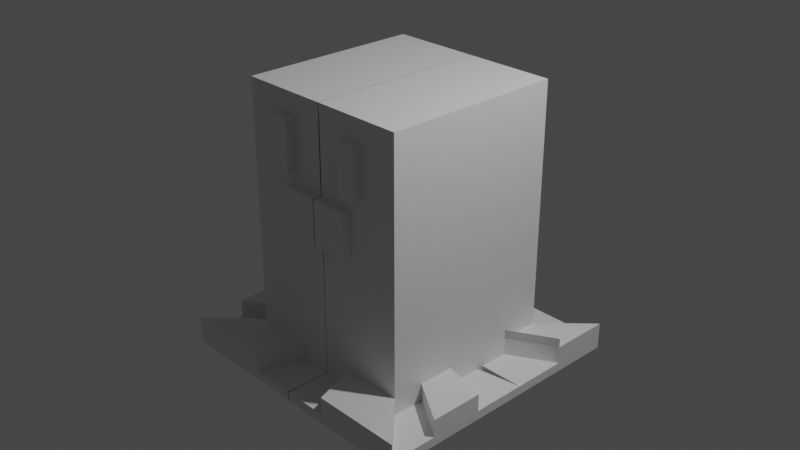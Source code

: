 # Source: 050-wiglett.blend  (saved by Blender 2.90.8; exported with 4.5.12 LTS)
import bpy
from mathutils import Matrix  # noqa: F401  (used for matrix-valued properties, if any)

bpy.ops.wm.read_factory_settings(use_empty=True)
scene = bpy.context.scene
scene.name = 'Scene'

# ---- collections
col_collection = bpy.data.collections.new('Collection'); scene.collection.children.link(col_collection)

# ---- materials (node trees are filled in below, after node groups)
mat_material = bpy.data.materials.new('Material')
mat_material.alpha_threshold = 0.0
mat_material.use_transparent_shadow = False
mat_material.line_color = (0.0, 0.0, 0.0, 1.0)

# ---- material node trees
mat_material.use_nodes = True; mat_material.node_tree.nodes.clear()
_N = mat_material.node_tree.nodes; _L = mat_material.node_tree.links
n0 = _N.new('ShaderNodeOutputMaterial'); n0.name = 'Material Output'; n0.location = (300, 300)
n1 = _N.new('ShaderNodeBsdfPrincipled'); n1.name = 'Principled BSDF'; n1.location = (10, 300)
n1.distribution = 'GGX'
n1.subsurface_method = 'BURLEY'
n1.inputs[2].default_value = 0.4
n1.inputs[3].default_value = 1.45
n1.inputs[27].default_value = (0.0, 0.0, 0.0, 1.0)
n1.inputs[28].default_value = 1.0
_L.new(n1.outputs[0], n0.inputs[0])
n0.is_active_output = True

# ---- world
world_world = bpy.data.worlds.new('World'); scene.world = world_world
world_world.use_nodes = True; world_world.node_tree.nodes.clear()
_N = world_world.node_tree.nodes; _L = world_world.node_tree.links
n0 = _N.new('ShaderNodeOutputWorld'); n0.name = 'World Output'; n0.location = (300, 300)
n1 = _N.new('ShaderNodeBackground'); n1.name = 'Background'; n1.location = (10, 300)
n1.inputs[0].default_value = (0.05088, 0.05088, 0.05088, 1.0)
_L.new(n1.outputs[0], n0.inputs[0])
n0.is_active_output = True
world_world.color = (0.05088, 0.05088, 0.05088)
world_world.use_sun_shadow = False
world_world.sun_shadow_jitter_overblur = 0.0

# ---- cameras
cam_camera = bpy.data.cameras.new('Camera')
cam_camera.clip_end = 100.0
cam_camera.ortho_scale = 7.314

# ---- lights
light_light = bpy.data.lights.new('Light', 'POINT')
light_light.transmission_factor = 0.0
light_light.energy = 1000.0
light_light.shadow_soft_size = 0.1
light_light.shadow_maximum_resolution = 0.006
light_light.use_absolute_resolution = True

# ---- meshes
me_cube = bpy.data.meshes.new('Cube')
me_cube.from_pydata([(-1.0, 1.0, 1.5), (-1.0, 1.0, -1.5), (-1.0, -1.0, 1.5), (-1.0, -1.0, -1.5), (-1.0, -1.0, -0.7991), (-1.0, -1.0, -0.04915), (-1.0, -1.0, 0.7009), (-1.0, 1.0, 0.7009), (-1.0, 1.0, -0.04915), (-1.0, 1.0, -0.7991), (-0.5724, -1.0, 0.7059), (-0.5724, -1.0, 1.265), (-0.3397, 1.0, -1.5), (-0.3397, -1.0, 1.5), (-0.3397, -1.0, -1.5), (-0.3397, 1.0, 1.5), (-0.3397, 1.0, -0.7991), (-0.3397, 1.0, -0.04915), (-0.3397, 1.0, 0.7009), (-0.3397, -1.0, -0.7991), (-0.4064, -1.0, 0.0821), (-0.4064, -1.0, 0.5696), (-0.3646, -1.0, 1.265), (-0.3646, -1.0, 0.7059), (-0.4064, -1.1, 0.0821), (-0.4064, -1.1, 0.5696), (-0.5724, -1.1, 0.7059), (-0.5724, -1.1, 1.265), (-0.3646, -1.1, 1.265), (-0.3646, -1.1, 0.7059), (-1.498, 1.5, -1.5), (-1.498, -1.5, -1.5), (-0.508, 1.5, -1.5), (-0.508, -1.5, -1.5), (-1.0, 0.5554, -1.5), (-1.0, 0.1554, -1.5), (-1.0, -0.2446, -1.5), (-1.0, -0.6446, -1.5), (-1.0, -0.6446, 1.5), (-1.0, -0.2446, 1.5), (-1.0, 0.1554, 1.5), (-1.0, 0.5554, 1.5), (-1.0, -0.6446, -0.7991), (-1.0, -0.2446, -0.7991), (-1.0, 0.1554, -0.7991), (-1.0, 0.5554, -0.7991), (-1.0, -0.6446, -0.04915), (-1.0, -0.2446, -0.04915), (-1.0, 0.1554, -0.04915), (-1.0, 0.5554, -0.04915), (-1.0, -0.6446, 0.7009), (-1.0, -0.2446, 0.7009), (-1.0, 0.1554, 0.7009), (-1.0, 0.5554, 0.7009), (-0.3397, 0.5554, 1.5), (-0.3397, 0.1554, 1.5), (-0.3397, -0.2446, 1.5), (-0.3397, -0.6446, 1.5), (-1.498, 0.833, -1.5), (-1.498, 0.233, -1.5), (-1.498, -0.367, -1.5), (-1.498, -0.967, -1.5), (-0.508, 0.833, -1.5), (-0.508, 0.233, -1.5), (-0.508, -0.367, -1.5), (-0.508, -0.967, -1.5), (-0.5724, -1.1, 0.8812), (-0.5724, -1.1, 1.11), (-0.5724, -1.1, 1.11), (-0.3646, -1.1, 1.11), (-0.3646, -1.1, 0.8812), (0.002029, 1.0, -1.5), (0.002029, -1.0, 1.5), (0.002029, -1.0, -1.5), (0.002029, 1.0, 1.5), (0.002029, 1.0, -0.7991), (0.002029, 1.0, -0.04915), (0.002029, 1.0, 0.7009), (0.002029, -1.0, -0.7991), (0.003716, -1.0, 0.0821), (0.003716, -1.0, 0.5696), (0.005897, -1.0, 1.265), (0.005897, -1.0, 0.7059), (0.003716, -1.1, 0.0821), (0.003716, -1.1, 0.5696), (0.004645, 1.5, -1.5), (0.004645, -1.5, -1.5), (0.004645, 0.833, -1.5), (0.004645, 0.233, -1.5), (0.004645, -0.367, -1.5), (0.004645, -0.967, -1.5), (0.002029, 0.5554, 1.5), (0.002029, 0.1554, 1.5), (0.002029, -0.2446, 1.5), (0.002029, -0.6446, 1.5), (0.002029, 1.0, -1.206), (-0.3397, 1.0, -1.206), (-1.0, -1.0, -1.206), (-0.3397, -1.0, -1.206), (0.004645, 1.5, -1.206), (-0.508, 1.5, -1.206), (-1.498, -1.5, -1.206), (-0.508, -1.5, -1.206), (-1.0, 1.0, -1.206), (-1.498, 1.5, -1.206), (-1.0, 0.5554, -1.206), (-1.0, -0.2446, -1.206), (-1.0, -0.6446, -1.206), (-1.498, 0.833, -1.206), (-1.498, -0.367, -1.206), (-1.498, -0.967, -1.206), (-1.0, -0.6446, -1.4), (-1.0, -1.0, -1.4), (-0.3397, 1.0, -1.4), (-1.0, 1.0, -1.4), (-1.498, -0.967, -1.4), (-1.498, -1.5, -1.4), (-0.508, 1.5, -1.4), (-1.498, 1.5, -1.4), (-0.3397, -1.0, -1.4), (-0.508, -1.5, -1.4), (-1.0, 0.1554, -1.4), (-1.0, -0.2446, -1.4), (-1.498, 0.833, -1.4), (-1.498, 0.233, -1.4), (-1.498, -0.367, -1.4), (-0.508, 0.833, -1.4), (-0.508, 0.233, -1.4), (-1.0, 0.5554, -1.4), (0.002029, -1.0, -1.4), (0.004645, -1.5, -1.4), (-1.0, 0.5554, -1.106), (-1.498, 0.833, -1.106)], [], [(57, 38, 2, 13), (53, 41, 0, 7), (34, 45, 9, 1), (45, 49, 8, 9), (49, 53, 7, 8), (14, 19, 4, 3), (19, 20, 5, 4), (20, 21, 6, 5), (23, 22, 28, 69, 70, 29), (2, 6, 10, 11), (13, 2, 11, 22), (6, 21, 23, 10), (72, 13, 22, 81), (82, 81, 22, 23), (21, 20, 24, 25), (78, 79, 20, 19), (73, 78, 19, 14), (8, 7, 18, 17), (9, 8, 17, 16), (1, 9, 16, 12), (7, 0, 15, 18), (3, 37, 111, 112), (94, 57, 13, 72), (83, 84, 25, 24), (80, 21, 25, 84), (29, 70, 66, 26), (11, 10, 26, 66, 67, 68, 27), (10, 23, 29, 26), (22, 11, 27, 28), (61, 65, 33, 31), (58, 34, 128, 123), (61, 31, 116, 115), (33, 14, 98, 102), (30, 32, 62, 58), (14, 33, 120, 119), (59, 63, 64, 60), (60, 64, 65, 61), (74, 15, 54, 91), (91, 54, 55, 92), (92, 55, 56, 93), (93, 56, 57, 94), (35, 59, 124, 121), (60, 61, 110, 109), (31, 3, 112, 116), (35, 34, 58, 59), (5, 6, 50, 46), (46, 50, 51, 47), (47, 51, 52, 48), (48, 52, 53, 49), (4, 5, 46, 42), (42, 46, 47, 43), (43, 47, 48, 44), (44, 48, 49, 45), (3, 4, 42, 37), (37, 42, 43, 36), (36, 43, 44, 35), (35, 44, 45, 34), (6, 2, 38, 50), (50, 38, 39, 51), (51, 39, 40, 52), (52, 40, 41, 53), (15, 0, 41, 54), (54, 41, 40, 55), (55, 40, 39, 56), (56, 39, 38, 57), (66, 70, 69), (69, 28, 27, 68), (68, 67, 69), (67, 66, 69), (64, 89, 90, 65), (63, 88, 89, 64), (62, 87, 88, 63), (32, 85, 87, 62), (3, 31, 101, 97), (65, 90, 86, 33), (20, 79, 83, 24), (18, 15, 74, 77), (12, 16, 75, 71), (16, 17, 76, 75), (17, 18, 77, 76), (21, 80, 82, 23), (105, 103, 104, 108), (98, 97, 101, 102), (107, 106, 109, 110), (96, 95, 99, 100), (32, 12, 96, 100), (12, 71, 95, 96), (34, 1, 103, 105), (85, 32, 100, 99), (14, 3, 97, 98), (31, 33, 102, 101), (30, 58, 108, 104), (71, 85, 99, 95), (37, 36, 106, 107), (61, 37, 107, 110), (1, 30, 104, 103), (36, 60, 109, 106), (123, 128, 131, 132), (129, 119, 120, 130), (114, 113, 117, 118), (123, 126, 127, 124), (112, 111, 115, 116), (122, 121, 124, 125), (73, 14, 119, 129), (12, 32, 117, 113), (58, 62, 126, 123), (32, 30, 118, 117), (62, 63, 127, 126), (1, 12, 113, 114), (63, 59, 124, 127), (36, 35, 121, 122), (105, 108, 132, 131), (59, 58, 123, 124), (37, 61, 115, 111), (34, 105, 131, 128), (86, 73, 129, 130), (30, 1, 114, 118), (59, 60, 125, 124), (33, 86, 130, 120), (60, 36, 122, 125), (108, 58, 123, 132)])
_uv = me_cube.uv_layers.new(name='UVMap')
_uv.uv.foreach_set('vector', [0.7925, 0.7056, 0.875, 0.7056, 0.875, 0.75, 0.7925, 0.75, 0.5584, 0.1944, 0.625, 0.1944, 0.625, 0.25, 0.5584, 0.25, 0.375, 0.1944, 0.4334, 0.1944, 0.4334, 0.25, 0.375, 0.25, 0.4334, 0.1944, 0.4959, 0.1944, 0.4959, 0.25, 0.4334, 0.25, 0.4959, 0.1944, 0.5584, 0.1944, 0.5584, 0.25, 0.4959, 0.25, 0.375, 0.9175, 0.4334, 0.9175, 0.4334, 1.0, 0.375, 1.0, 0.4334, 0.9175, 0.4959, 0.9175, 0.4959, 1.0, 0.4334, 1.0, 0.4959, 0.9175, 0.5584, 0.9175, 0.5584, 1.0, 0.4959, 1.0, 0.5584, 0.9175, 0.625, 0.9175, 0.625, 0.9175, 0.6062, 0.9175, 0.5789, 0.9175, 0.5584, 0.9175, 0.625, 0.0, 0.5584, 0.0, 0.5584, 0.0, 0.625, 0.0, 0.7925, 0.75, 0.875, 0.75, 0.875, 0.75, 0.7925, 0.75, 0.5584, 1.0, 0.5584, 0.9175, 0.5584, 0.9175, 0.5584, 1.0, 0.7497, 0.75, 0.7925, 0.75, 0.7925, 0.75, 0.7497, 0.75, 0.5584, 0.8747, 0.625, 0.8747, 0.625, 0.9175, 0.5584, 0.9175, 0.5584, 0.9175, 0.4959, 0.9175, 0.4959, 0.9175, 0.5584, 0.9175, 0.4334, 0.8747, 0.4959, 0.8747, 0.4959, 0.9175, 0.4334, 0.9175, 0.375, 0.8747, 0.4334, 0.8747, 0.4334, 0.9175, 0.375, 0.9175, 0.4959, 0.25, 0.5584, 0.25, 0.5584, 0.3325, 0.4959, 0.3325, 0.4334, 0.25, 0.4959, 0.25, 0.4959, 0.3325, 0.4334, 0.3325, 0.375, 0.25, 0.4334, 0.25, 0.4334, 0.3325, 0.375, 0.3325, 0.5584, 0.25, 0.625, 0.25, 0.625, 0.3325, 0.5584, 0.3325, 0.375, 0.0, 0.375, 0.04442, 0.375, 0.04442, 0.375, 0.0, 0.7497, 0.7056, 0.7925, 0.7056, 0.7925, 0.75, 0.7497, 0.75, 0.4959, 0.8747, 0.5584, 0.8747, 0.5584, 0.9175, 0.4959, 0.9175, 0.5584, 0.8747, 0.5584, 0.9175, 0.5584, 0.9175, 0.5584, 0.8747, 0.5584, 0.9175, 0.5789, 0.9175, 0.5789, 1.0, 0.5584, 1.0, 0.625, 0.0, 0.5584, 0.0, 0.5584, 0.0, 0.5789, 0.0, 0.6062, 0.0, 0.6065, 0.0, 0.625, 0.0, 0.5584, 1.0, 0.5584, 0.9175, 0.5584, 0.9175, 0.5584, 1.0, 0.7925, 0.75, 0.875, 0.75, 0.875, 0.75, 0.7925, 0.75, 0.125, 0.7056, 0.2075, 0.7056, 0.2075, 0.75, 0.125, 0.75, 0.375, 0.1934, 0.375, 0.1944, 0.375, 0.1944, 0.375, 0.1934, 0.125, 0.7056, 0.125, 0.75, 0.125, 0.75, 0.125, 0.7056, 0.375, 0.9175, 0.375, 0.9175, 0.375, 0.9175, 0.375, 0.9175, 0.125, 0.5, 0.2075, 0.5, 0.2075, 0.5556, 0.125, 0.5556, 0.375, 0.9175, 0.375, 0.9175, 0.375, 0.9175, 0.375, 0.9175, 0.125, 0.6056, 0.2075, 0.6056, 0.2075, 0.6556, 0.125, 0.6556, 0.125, 0.6556, 0.2075, 0.6556, 0.2075, 0.7056, 0.125, 0.7056, 0.7497, 0.5, 0.7925, 0.5, 0.7925, 0.5556, 0.7497, 0.5556, 0.7497, 0.5556, 0.7925, 0.5556, 0.7925, 0.6056, 0.7497, 0.6056, 0.7497, 0.6056, 0.7925, 0.6056, 0.7925, 0.6556, 0.7497, 0.6556, 0.7497, 0.6556, 0.7925, 0.6556, 0.7925, 0.7056, 0.7497, 0.7056, 0.375, 0.1444, 0.375, 0.1436, 0.375, 0.1436, 0.375, 0.1444, 0.125, 0.6556, 0.125, 0.7056, 0.125, 0.7056, 0.125, 0.6556, 0.375, 0.0, 0.375, 0.0, 0.375, 0.0, 0.375, 0.0, 0.375, 0.1444, 0.375, 0.1944, 0.375, 0.1934, 0.375, 0.1436, 0.4959, 0.0, 0.5584, 0.0, 0.5584, 0.04442, 0.4959, 0.04442, 0.4959, 0.04442, 0.5584, 0.04442, 0.5584, 0.09442, 0.4959, 0.09442, 0.4959, 0.09442, 0.5584, 0.09442, 0.5584, 0.1444, 0.4959, 0.1444, 0.4959, 0.1444, 0.5584, 0.1444, 0.5584, 0.1944, 0.4959, 0.1944, 0.4334, 0.0, 0.4959, 0.0, 0.4959, 0.04442, 0.4334, 0.04442, 0.4334, 0.04442, 0.4959, 0.04442, 0.4959, 0.09442, 0.4334, 0.09442, 0.4334, 0.09442, 0.4959, 0.09442, 0.4959, 0.1444, 0.4334, 0.1444, 0.4334, 0.1444, 0.4959, 0.1444, 0.4959, 0.1944, 0.4334, 0.1944, 0.375, 0.0, 0.4334, 0.0, 0.4334, 0.04442, 0.375, 0.04442, 0.375, 0.04442, 0.4334, 0.04442, 0.4334, 0.09442, 0.375, 0.09442, 0.375, 0.09442, 0.4334, 0.09442, 0.4334, 0.1444, 0.375, 0.1444, 0.375, 0.1444, 0.4334, 0.1444, 0.4334, 0.1944, 0.375, 0.1944, 0.5584, 0.0, 0.625, 0.0, 0.625, 0.04442, 0.5584, 0.04442, 0.5584, 0.04442, 0.625, 0.04442, 0.625, 0.09442, 0.5584, 0.09442, 0.5584, 0.09442, 0.625, 0.09442, 0.625, 0.1444, 0.5584, 0.1444, 0.5584, 0.1444, 0.625, 0.1444, 0.625, 0.1944, 0.5584, 0.1944, 0.7925, 0.5, 0.875, 0.5, 0.875, 0.5556, 0.7925, 0.5556, 0.7925, 0.5556, 0.875, 0.5556, 0.875, 0.6056, 0.7925, 0.6056, 0.7925, 0.6056, 0.875, 0.6056, 0.875, 0.6556, 0.7925, 0.6556, 0.7925, 0.6556, 0.875, 0.6556, 0.875, 0.7056, 0.7925, 0.7056, 0.5789, 1.0, 0.5789, 0.9175, 0.6062, 0.9175, 0.6062, 0.9175, 0.625, 0.9175, 0.625, 1.0, 0.6065, 1.0, 0.6065, 1.0, 0.6062, 1.0, 0.6062, 0.9175, 0.6062, 1.0, 0.5789, 1.0, 0.6062, 0.9175, 0.2075, 0.6556, 0.2503, 0.6556, 0.2503, 0.7056, 0.2075, 0.7056, 0.2075, 0.6056, 0.2503, 0.6056, 0.2503, 0.6556, 0.2075, 0.6556, 0.2075, 0.5556, 0.2503, 0.5556, 0.2503, 0.6056, 0.2075, 0.6056, 0.2075, 0.5, 0.2503, 0.5, 0.2503, 0.5556, 0.2075, 0.5556, 0.375, 0.0, 0.375, 0.0, 0.375, 0.0, 0.375, 0.0, 0.2075, 0.7056, 0.2503, 0.7056, 0.2503, 0.75, 0.2075, 0.75, 0.4959, 0.9175, 0.4959, 0.8747, 0.4959, 0.8747, 0.4959, 0.9175, 0.5584, 0.3325, 0.625, 0.3325, 0.625, 0.3753, 0.5584, 0.3753, 0.375, 0.3325, 0.4334, 0.3325, 0.4334, 0.3753, 0.375, 0.3753, 0.4334, 0.3325, 0.4959, 0.3325, 0.4959, 0.3753, 0.4334, 0.3753, 0.4959, 0.3325, 0.5584, 0.3325, 0.5584, 0.3753, 0.4959, 0.3753, 0.5584, 0.9175, 0.5584, 0.8747, 0.5584, 0.8747, 0.5584, 0.9175, 0.375, 0.1944, 0.375, 0.25, 0.375, 0.25, 0.375, 0.1934, 0.375, 0.9175, 0.375, 1.0, 0.375, 1.0, 0.375, 0.9175, 0.375, 0.04442, 0.375, 0.09442, 0.375, 0.09381, 0.375, 0.04402, 0.375, 0.3325, 0.375, 0.3753, 0.375, 0.3754, 0.375, 0.3325, 0.375, 0.3325, 0.375, 0.3325, 0.375, 0.3325, 0.375, 0.3325, 0.375, 0.3325, 0.375, 0.3753, 0.375, 0.3753, 0.375, 0.3325, 0.375, 0.1944, 0.375, 0.25, 0.375, 0.25, 0.375, 0.1944, 0.2503, 0.5, 0.2075, 0.5, 0.2075, 0.5, 0.2503, 0.5, 0.375, 0.9175, 0.375, 1.0, 0.375, 1.0, 0.375, 0.9175, 0.125, 0.75, 0.2075, 0.75, 0.2075, 0.75, 0.125, 0.75, 0.125, 0.5, 0.125, 0.5556, 0.125, 0.5556, 0.125, 0.5, 0.0, 0.0, 0.0, 0.0, 0.0, 0.0, 0.0, 0.0, 0.375, 0.04442, 0.375, 0.09442, 0.375, 0.09442, 0.375, 0.04442, 0.375, 0.04402, 0.375, 0.04442, 0.375, 0.04442, 0.375, 0.04402, 0.375, 0.25, 0.375, 0.25, 0.375, 0.25, 0.375, 0.25, 0.375, 0.09442, 0.375, 0.09381, 0.375, 0.09381, 0.375, 0.09442, 0.375, 0.1934, 0.375, 0.1944, 0.375, 0.1944, 0.375, 0.1934, 0.375, 0.8747, 0.375, 0.9175, 0.375, 0.9175, 0.375, 0.8746, 0.375, 0.25, 0.375, 0.3325, 0.375, 0.3325, 0.375, 0.25, 0.125, 0.5556, 0.2075, 0.5556, 0.2075, 0.6056, 0.125, 0.6056, 0.375, 0.0, 0.375, 0.04442, 0.375, 0.04402, 0.375, 0.0, 0.375, 0.09442, 0.375, 0.1444, 0.375, 0.1436, 0.375, 0.09381, 0.375, 0.8747, 0.375, 0.9175, 0.375, 0.9175, 0.375, 0.8747, 0.375, 0.3325, 0.375, 0.3325, 0.375, 0.3325, 0.375, 0.3325, 0.125, 0.5556, 0.2075, 0.5556, 0.2075, 0.5556, 0.125, 0.5556, 0.2075, 0.5, 0.125, 0.5, 0.125, 0.5, 0.2075, 0.5, 0.2075, 0.5556, 0.2075, 0.6056, 0.2075, 0.6056, 0.2075, 0.5556, 0.375, 0.25, 0.375, 0.3325, 0.375, 0.3325, 0.375, 0.25, 0.2075, 0.6056, 0.125, 0.6056, 0.125, 0.6056, 0.2075, 0.6056, 0.375, 0.09442, 0.375, 0.1444, 0.375, 0.1444, 0.375, 0.09442, 0.375, 0.1944, 0.375, 0.1934, 0.375, 0.1934, 0.375, 0.1944, 0.375, 0.1436, 0.375, 0.1934, 0.375, 0.1934, 0.375, 0.1436, 0.375, 0.04442, 0.375, 0.04402, 0.375, 0.04402, 0.375, 0.04442, 0.375, 0.1944, 0.375, 0.1944, 0.375, 0.1944, 0.375, 0.1944, 0.0, 0.0, 0.0, 0.0, 0.0, 0.0, 0.0, 0.0, 0.375, 0.25, 0.375, 0.25, 0.375, 0.25, 0.375, 0.25, 0.125, 0.6056, 0.125, 0.6556, 0.125, 0.6556, 0.125, 0.6056, 0.2075, 0.75, 0.2503, 0.75, 0.2503, 0.75, 0.2075, 0.75, 0.375, 0.09381, 0.375, 0.09442, 0.375, 0.09442, 0.375, 0.09381, 0.125, 0.5556, 0.125, 0.5556, 0.125, 0.5556, 0.125, 0.5556])
me_cube.materials.append(mat_material)
me_cube.use_remesh_preserve_volume = False
me_cube.use_remesh_preserve_attributes = False
me_cube.use_mirror_vertex_groups = False
me_cube.update()
arm_armature = bpy.data.armatures.new('Armature')  # bones are not reproduced

# ---- objects
ob_cube = bpy.data.objects.new('Cube', me_cube)
ob_light = bpy.data.objects.new('Light', light_light)
ob_camera = bpy.data.objects.new('Camera', cam_camera)
ob_armature = bpy.data.objects.new('Armature', arm_armature)

# ---- transforms, parenting, visibility, modifiers, constraints
ob_cube.parent = ob_armature
ob_cube.matrix_parent_inverse = Matrix(((1.0, -0.0, 0.0, -0.0), (-0.0, 1.0, -0.0, 0.0), (0.0, -0.0, 0.4, 0.5272), (-0.0, 0.0, -0.0, 1.0)))
ob_cube.location = (0.0, 0.0, 0.0)
ob_cube.lock_rotations_4d = False
ob_cube.empty_display_type = 'ARROWS'
ob_cube.lineart.crease_threshold = 0.0
_vg = ob_cube.vertex_groups.new(name='Bone')
for _i, _w in zip([0, 1, 2, 3, 4, 5, 6, 7, 8, 9, 10, 11, 12, 13, 14, 15, 16, 17, 18, 19, 20, 21, 22, 23, 24, 25, 26, 27, 28, 29, 30, 31, 32, 33, 34, 35, 36, 37, 38, 39, 40, 41, 42, 43, 44, 45, 46, 47, 48, 49, 50, 51, 52, 53, 54, 55, 56, 57, 58, 59, 60, 61, 62, 63, 64, 65, 66, 67, 68, 69, 70, 71, 72, 73, 74, 75, 76, 77, 78, 79, 80, 81, 82, 83, 84, 85, 86, 87, 88, 89, 90, 91, 92, 93, 94, 95, 96, 97, 98, 99, 100, 101, 102, 103, 104, 105, 106, 107, 108, 109, 110, 111, 112, 113, 114, 115, 116, 117, 118, 119, 120, 121, 122, 123, 124, 125, 126, 127, 128, 129, 130, 131, 132], [1.0, 1.0, 1.0, 1.0, 1.0, 1.0, 1.0, 1.0, 1.0, 1.0, 1.0, 1.0, 1.0, 1.0, 1.0, 1.0, 1.0, 1.0, 1.0, 1.0, 1.0, 1.0, 1.0, 1.0, 1.0, 1.0, 1.0, 1.0, 1.0, 1.0, 1.0, 1.0, 1.0, 1.0, 1.0, 1.0, 1.0, 1.0, 1.0, 1.0, 1.0, 1.0, 1.0, 1.0, 1.0, 1.0, 1.0, 1.0, 1.0, 1.0, 1.0, 1.0, 1.0, 1.0, 1.0, 1.0, 1.0, 1.0, 1.0, 1.0, 1.0, 1.0, 1.0, 1.0, 1.0, 1.0, 1.0, 1.0, 1.0, 1.0, 1.0, 1.0, 1.0, 1.0, 1.0, 1.0, 1.0, 1.0, 1.0, 1.0, 1.0, 1.0, 1.0, 1.0, 1.0, 1.0, 1.0, 1.0, 1.0, 1.0, 1.0, 1.0, 1.0, 1.0, 1.0, 1.0, 1.0, 1.0, 1.0, 1.0, 1.0, 1.0, 1.0, 1.0, 1.0, 1.0, 1.0, 1.0, 1.0, 1.0, 1.0, 1.0, 1.0, 1.0, 1.0, 1.0, 1.0, 1.0, 1.0, 1.0, 1.0, 1.0, 1.0, 1.0, 1.0, 1.0, 1.0, 1.0, 1.0, 1.0, 1.0, 1.0, 1.0]): _vg.add([_i], _w, 'REPLACE')
_m = ob_cube.modifiers.new('Mirror', 'MIRROR')
_m = ob_cube.modifiers.new('Armature', 'ARMATURE')
_m.object = ob_armature
ob_light.location = (4.076, 1.005, 5.904)
ob_light.rotation_euler = (0.6503, 0.05522, 1.866)
ob_light.lock_rotations_4d = False
ob_light.empty_display_type = 'ARROWS'
ob_light.color = (0.0, 0.0, 0.0, 0.0)
ob_light.lineart.crease_threshold = 0.0
ob_camera.location = (7.359, -6.926, 4.958)
ob_camera.rotation_euler = (1.109, 0.0, 0.8149)
ob_camera.lock_rotations_4d = False
ob_camera.empty_display_type = 'ARROWS'
ob_camera.color = (0.0, 0.0, 0.0, 0.0)
ob_camera.display_type = 'WIRE'
ob_camera.lineart.crease_threshold = 0.0
ob_armature.location = (0.0, 0.0, -1.318)
ob_armature.scale = (1.0, 1.0, 2.5)
ob_armature.show_in_front = True
ob_armature.lineart.crease_threshold = 0.0

# ---- collection membership
col_collection.objects.link(ob_cube)
col_collection.objects.link(ob_light)
col_collection.objects.link(ob_camera)
col_collection.objects.link(ob_armature)

# ---- scene / render settings (as saved in the file)
scene.camera = ob_camera
scene.frame_start = 1; scene.frame_end = 250; scene.frame_set(1)
scene.render.engine = 'BLENDER_EEVEE_NEXT'
scene.cycles.use_denoising = False
scene.cycles.samples = 128
scene.cycles.sampling_pattern = 'TABULATED_SOBOL'
scene.cycles.use_adaptive_sampling = False
scene.cycles.use_light_tree = False
scene.view_settings.view_transform = 'Filmic'
bpy.context.view_layer.update()

